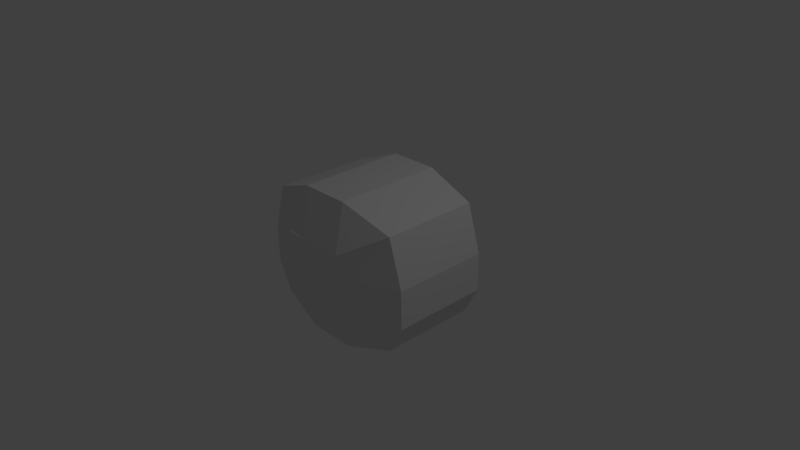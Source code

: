 # Source: CTurretHead.blend  (saved by Blender 2.77.0; exported with 4.5.12 LTS)
import bpy
from mathutils import Matrix  # noqa: F401  (used for matrix-valued properties, if any)

bpy.ops.wm.read_factory_settings(use_empty=True)
scene = bpy.context.scene
scene.name = 'Scene'

# ---- collections
col_collection_1 = bpy.data.collections.new('Collection 1'); scene.collection.children.link(col_collection_1)

# ---- materials (node trees are filled in below, after node groups)
mat_material = bpy.data.materials.new('Material')
mat_material.alpha_threshold = 0.0
mat_material.use_transparent_shadow = False
mat_material.roughness = 0.5
mat_material.line_color = (0.0, 0.0, 0.0, 1.0)

# ---- material node trees

# ---- world
world_world = bpy.data.worlds.new('World'); scene.world = world_world
world_world.color = (0.05088, 0.05088, 0.05088)
world_world.use_sun_shadow = False
world_world.sun_shadow_jitter_overblur = 0.0
world_world.cycles.sampling_method = 'MANUAL'

# ---- cameras
cam_camera = bpy.data.cameras.new('Camera')
cam_camera.clip_end = 100.0
cam_camera.lens = 35.0
cam_camera.sensor_width = 32.0
cam_camera.sensor_height = 18.0
cam_camera.ortho_scale = 7.314
cam_camera.dof.focus_distance = 0.0
cam_camera.dof.aperture_fstop = 128.0

# ---- lights
light_lamp = bpy.data.lights.new('Lamp', 'POINT')
light_lamp.transmission_factor = 0.0
light_lamp.cutoff_distance = 30.0
light_lamp.energy = 100.0
light_lamp.shadow_buffer_clip_start = 1.001
light_lamp.shadow_soft_size = 0.1
light_lamp.shadow_maximum_resolution = 0.006
light_lamp.use_absolute_resolution = True

# ---- meshes
me_cube = bpy.data.meshes.new('Cube')
me_cube.from_pydata([(-0.4723, 0.9538, 0.5457), (0.4736, 0.9538, 0.5457), (0.4736, 0.9538, -0.4001), (-0.4723, 0.9538, -0.4001), (-0.426, -0.9577, 0.4983), (0.425, -0.9577, 0.4983), (0.425, -0.9577, -0.3527), (-0.426, -0.9577, -0.3527), (-0.9888, 0.6751, 0.8455), (-0.9888, -0.6432, 0.8455), (1.015, 0.6751, 0.8455), (1.015, -0.6432, 0.8455), (0.9844, 0.6751, -0.6999), (0.9844, -0.6432, -0.6999), (-0.9582, 0.6751, -0.6999), (-0.9582, -0.6432, -0.6999), (-0.1793, 0.9538, 0.5457), (0.1359, 0.9538, 0.5457), (0.1359, 0.9538, -0.4001), (-0.1793, 0.9538, -0.4001), (-0.1624, -0.9577, 0.4983), (0.1213, -0.9577, 0.4983), (0.1213, -0.9577, -0.3527), (-0.1624, -0.9577, -0.3527), (0.2992, 0.7508, -0.9272), (-0.3675, 0.7508, -0.9272), (0.2992, -0.719, -0.9272), (-0.3675, -0.719, -0.9272), (-0.3675, 0.7508, 1.073), (0.2992, 0.7508, 1.073), (-0.3675, -0.719, 1.073), (0.2992, -0.719, 1.073), (-0.4723, 0.9538, 0.1563), (-0.4723, 0.9538, -0.159), (0.4736, 0.9538, 0.1563), (0.4736, 0.9538, -0.159), (-0.426, -0.9577, 0.1479), (-0.426, -0.9577, -0.1358), (0.425, -0.9577, 0.1479), (0.425, -0.9577, -0.1358), (-1.172, -0.6432, 0.2092), (-1.172, -0.6432, -0.306), (-1.172, 0.6751, 0.2092), (-1.172, 0.6751, -0.306), (1.198, 0.6751, 0.2092), (1.198, 0.6751, -0.306), (1.198, -0.6432, 0.2092), (1.198, -0.6432, -0.306), (-0.1624, -0.9577, -0.1358), (-0.1624, -0.9577, 0.1479), (0.1213, -0.9577, -0.1358), (0.1213, -0.9577, 0.1479), (-0.1793, 0.9538, 0.1563), (-0.1793, 0.9538, -0.159), (0.1359, 0.9538, 0.1563), (0.1359, 0.9538, -0.159), (-0.9888, 0.01594, 0.8455), (1.015, 0.01594, 0.8455), (0.9844, 0.01594, -0.6999), (-0.9582, 0.01594, -0.6999), (-0.3675, 0.01594, 1.073), (0.2992, 0.01594, 1.073), (0.2992, 0.01594, -0.9272), (-0.3675, 0.01594, -0.9272), (1.198, 0.01594, 0.2092), (1.198, 0.01594, -0.306), (-1.172, 0.01594, 0.2092), (-1.172, 0.01594, -0.306)], [], [(55, 35, 2, 18), (50, 22, 6, 39), (31, 21, 5, 11), (47, 39, 6, 13), (27, 23, 7, 15), (43, 33, 3, 14), (37, 41, 15, 7), (67, 43, 14, 59), (19, 25, 14, 3), (63, 27, 15, 59), (35, 45, 12, 2), (65, 47, 13, 58), (17, 29, 10, 1), (61, 31, 11, 57), (56, 9, 30, 60), (0, 8, 28, 16), (16, 28, 29, 17), (58, 13, 26, 62), (62, 26, 27, 63), (2, 12, 24, 18), (18, 24, 25, 19), (13, 6, 22, 26), (26, 22, 23, 27), (9, 4, 20, 30), (30, 20, 21, 31), (37, 7, 23, 48), (48, 23, 22, 50), (33, 53, 19, 3), (53, 55, 18, 19), (16, 17, 54, 52), (52, 54, 55, 53), (0, 16, 52, 32), (20, 49, 51, 21), (49, 48, 50, 51), (4, 36, 49, 20), (36, 37, 48, 49), (57, 11, 46, 64), (64, 46, 47, 65), (1, 10, 44, 34), (34, 44, 45, 35), (56, 8, 42, 66), (66, 42, 43, 67), (4, 9, 40, 36), (36, 40, 41, 37), (8, 0, 32, 42), (42, 32, 33, 43), (11, 5, 38, 46), (46, 38, 39, 47), (21, 51, 38, 5), (51, 50, 39, 38), (17, 1, 34, 54), (35, 55, 54, 34), (33, 32, 52, 53), (40, 66, 67, 41), (9, 56, 66, 40), (44, 64, 65, 45), (10, 57, 64, 44), (24, 62, 63, 25), (12, 58, 62, 24), (8, 56, 60, 28), (29, 61, 57, 10), (45, 65, 58, 12), (25, 63, 59, 14), (41, 67, 59, 15), (29, 28, 60, 30, 31, 61)])
_uv = me_cube.uv_layers.new(name='UVMap')
_uv.uv.foreach_set('vector', [0.8715, 0.4995, 0.8715, 0.55, 0.8354, 0.55, 0.8354, 0.4995, 0.9285, 0.1229, 0.9285, 0.09044, 0.9739, 0.09044, 0.9739, 0.1229, 0.4735, 0.5013, 0.5172, 0.6484, 0.4472, 0.6486, 0.296, 0.5558, 0.2495, 0.8385, 0.4462, 0.7951, 0.4464, 0.8453, 0.3012, 0.9364, 0.6343, 0.9927, 0.5824, 0.8466, 0.6433, 0.8462, 0.782, 0.9383, 0.2422, 0.3378, 0.4157, 0.3011, 0.4159, 0.3556, 0.2924, 0.4327, 0.6438, 0.796, 0.8342, 0.8408, 0.782, 0.9383, 0.6433, 0.8462, 0.1088, 0.7261, 0.01025, 0.7261, 0.01025, 0.6591, 0.1088, 0.6591, 0.4821, 0.3563, 0.435, 0.486, 0.2924, 0.4327, 0.4159, 0.3556, 0.1088, 0.5644, 0.2187, 0.5644, 0.2074, 0.6591, 0.1088, 0.6591, 0.6306, 0.3018, 0.8092, 0.3399, 0.7581, 0.4344, 0.63, 0.3563, 0.1088, 0.2898, 0.2074, 0.2898, 0.2074, 0.3568, 0.1088, 0.3568, 0.5546, 0.1415, 0.5949, 0.01099, 0.7663, 0.06498, 0.6308, 0.1424, 0.1088, 0.001396, 0.2187, 0.001396, 0.2074, 0.1137, 0.1088, 0.1137, 0.1088, 0.9021, 0.2074, 0.9021, 0.2187, 1.001, 0.1088, 1.001, 0.4164, 0.1416, 0.2866, 0.0636, 0.4365, 0.01099, 0.4827, 0.1409, 0.4827, 0.1409, 0.4365, 0.01099, 0.5949, 0.01099, 0.5546, 0.1415, 0.1088, 0.3568, 0.2074, 0.3568, 0.2187, 0.4647, 0.1088, 0.4647, 0.1088, 0.4647, 0.2187, 0.4647, 0.2187, 0.5644, 0.1088, 0.5644, 0.63, 0.3563, 0.7581, 0.4344, 0.5932, 0.4871, 0.5539, 0.3564, 0.5539, 0.3564, 0.5932, 0.4871, 0.435, 0.486, 0.4821, 0.3563, 0.3012, 0.9364, 0.4464, 0.8453, 0.5164, 0.8459, 0.4712, 0.9927, 0.4712, 0.9927, 0.5164, 0.8459, 0.5824, 0.8466, 0.6343, 0.9927, 0.7903, 0.5583, 0.6442, 0.6495, 0.5832, 0.6485, 0.6361, 0.5028, 0.6361, 0.5028, 0.5832, 0.6485, 0.5172, 0.6484, 0.4735, 0.5013, 0.8467, 0.1229, 0.8467, 0.09044, 0.8861, 0.09044, 0.8861, 0.1229, 0.8861, 0.1229, 0.8861, 0.09044, 0.9285, 0.09044, 0.9285, 0.1229, 0.8715, 0.4086, 0.8715, 0.4524, 0.8354, 0.4524, 0.8354, 0.4086, 0.8715, 0.4524, 0.8715, 0.4995, 0.8354, 0.4995, 0.8354, 0.4524, 0.9768, 0.4524, 0.9768, 0.4995, 0.9186, 0.4995, 0.9186, 0.4524, 0.9186, 0.4524, 0.9186, 0.4995, 0.8715, 0.4995, 0.8715, 0.4524, 0.9768, 0.4086, 0.9768, 0.4524, 0.9186, 0.4524, 0.9186, 0.4086, 0.8861, 0.2177, 0.8861, 0.1653, 0.9285, 0.1653, 0.9285, 0.2177, 0.8861, 0.1653, 0.8861, 0.1229, 0.9285, 0.1229, 0.9285, 0.1653, 0.8467, 0.2177, 0.8467, 0.1653, 0.8861, 0.1653, 0.8861, 0.2177, 0.8467, 0.1653, 0.8467, 0.1229, 0.8861, 0.1229, 0.8861, 0.1653, 0.1088, 0.1137, 0.2074, 0.1137, 0.2074, 0.2127, 0.1088, 0.2127, 0.1088, 0.2127, 0.2074, 0.2127, 0.2074, 0.2898, 0.1088, 0.2898, 0.6308, 0.1424, 0.7663, 0.06498, 0.8108, 0.2175, 0.6307, 0.2301, 0.6307, 0.2301, 0.8108, 0.2175, 0.8092, 0.3399, 0.6306, 0.3018, 0.1088, 0.9021, 0.01025, 0.9021, 0.01025, 0.8031, 0.1088, 0.8031, 0.1088, 0.8031, 0.01025, 0.8031, 0.01025, 0.7261, 0.1088, 0.7261, 0.6442, 0.6495, 0.7903, 0.5583, 0.8358, 0.7153, 0.644, 0.7301, 0.644, 0.7301, 0.8358, 0.7153, 0.8342, 0.8408, 0.6438, 0.796, 0.2866, 0.0636, 0.4164, 0.1416, 0.4161, 0.2294, 0.2415, 0.2156, 0.2415, 0.2156, 0.4161, 0.2294, 0.4157, 0.3011, 0.2422, 0.3378, 0.296, 0.5558, 0.4472, 0.6486, 0.4466, 0.7293, 0.2488, 0.7127, 0.2488, 0.7127, 0.4466, 0.7293, 0.4462, 0.7951, 0.2495, 0.8385, 0.9285, 0.2177, 0.9285, 0.1653, 0.9739, 0.1653, 0.9739, 0.2177, 0.9285, 0.1653, 0.9285, 0.1229, 0.9739, 0.1229, 0.9739, 0.1653, 0.9768, 0.4995, 0.9768, 0.55, 0.9186, 0.55, 0.9186, 0.4995, 0.8715, 0.55, 0.8715, 0.4995, 0.9186, 0.4995, 0.9186, 0.55, 0.8715, 0.4086, 0.9186, 0.4086, 0.9186, 0.4524, 0.8715, 0.4524, 0.2074, 0.8031, 0.1088, 0.8031, 0.1088, 0.7261, 0.2074, 0.7261, 0.2074, 0.9021, 0.1088, 0.9021, 0.1088, 0.8031, 0.2074, 0.8031, 0.01025, 0.2127, 0.1088, 0.2127, 0.1088, 0.2898, 0.01025, 0.2898, 0.01025, 0.1137, 0.1088, 0.1137, 0.1088, 0.2127, 0.01025, 0.2127, -0.001083, 0.4647, 0.1088, 0.4647, 0.1088, 0.5644, -0.001083, 0.5644, 0.01025, 0.3568, 0.1088, 0.3568, 0.1088, 0.4647, -0.001083, 0.4647, 0.01025, 0.9021, 0.1088, 0.9021, 0.1088, 1.001, -0.001083, 1.001, -0.001083, 0.001396, 0.1088, 0.001396, 0.1088, 0.1137, 0.01025, 0.1137, 0.01025, 0.2898, 0.1088, 0.2898, 0.1088, 0.3568, 0.01025, 0.3568, -0.001083, 0.5644, 0.1088, 0.5644, 0.1088, 0.6591, 0.01025, 0.6591, 0.2074, 0.7261, 0.1088, 0.7261, 0.1088, 0.6591, 0.2074, 0.6591, 0.8732, 0.6915, 0.9729, 0.6915, 0.9729, 0.8014, 0.9729, 0.9113, 0.8732, 0.9113, 0.8732, 0.8014])
me_cube.materials.append(mat_material)
me_cube.use_remesh_preserve_volume = False
me_cube.use_remesh_preserve_attributes = False
me_cube.use_mirror_vertex_groups = False
me_cube.update()

# ---- objects
ob_cube = bpy.data.objects.new('Cube', me_cube)
ob_lamp = bpy.data.objects.new('Lamp', light_lamp)
ob_camera = bpy.data.objects.new('Camera', cam_camera)

# ---- transforms, parenting, visibility, modifiers, constraints
ob_cube.location = (0.0, 0.0, 0.0)
ob_cube.lock_rotations_4d = False
ob_cube.empty_display_type = 'ARROWS'
ob_cube.lineart.crease_threshold = 0.0
ob_lamp.location = (4.076, 1.005, 5.904)
ob_lamp.rotation_euler = (0.6503, 0.05522, 1.866)
ob_lamp.lock_rotations_4d = False
ob_lamp.empty_display_type = 'ARROWS'
ob_lamp.color = (0.0, 0.0, 0.0, 0.0)
ob_lamp.lineart.crease_threshold = 0.0
ob_camera.location = (7.481, -6.508, 5.344)
ob_camera.rotation_euler = (1.109, 0.01082, 0.8149)
ob_camera.lock_rotations_4d = False
ob_camera.empty_display_type = 'ARROWS'
ob_camera.color = (0.0, 0.0, 0.0, 0.0)
ob_camera.display_type = 'WIRE'
ob_camera.lineart.crease_threshold = 0.0

# ---- collection membership
col_collection_1.objects.link(ob_cube)
col_collection_1.objects.link(ob_lamp)
col_collection_1.objects.link(ob_camera)

# ---- scene / render settings (as saved in the file)
scene.camera = ob_camera
scene.frame_start = 1; scene.frame_end = 250; scene.frame_set(0)
scene.render.engine = 'BLENDER_EEVEE_NEXT'
scene.render.resolution_percentage = 50
scene.render.dither_intensity = 0.0
scene.cycles.use_denoising = False
scene.cycles.samples = 128
scene.cycles.sampling_pattern = 'TABULATED_SOBOL'
scene.cycles.light_sampling_threshold = 0.0
scene.cycles.use_adaptive_sampling = False
scene.cycles.use_light_tree = False
scene.cycles.blur_glossy = 0.0
scene.cycles.sample_clamp_indirect = 0.0
scene.view_settings.view_transform = 'Standard'
bpy.context.view_layer.update()
